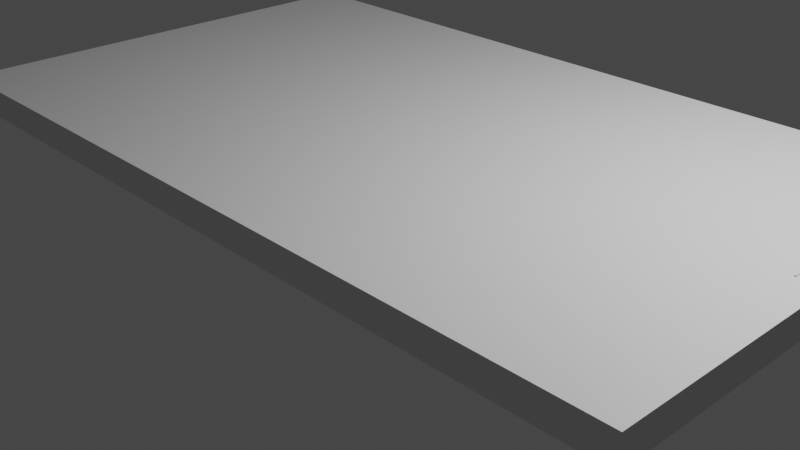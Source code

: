 # Source: S13_platform.blend  (saved by Blender 3.6.11; exported with 4.5.12 LTS)
import bpy
from mathutils import Matrix  # noqa: F401  (used for matrix-valued properties, if any)

bpy.ops.wm.read_factory_settings(use_empty=True)
scene = bpy.context.scene
scene.name = 'Scene'

# ---- collections
col_collection = bpy.data.collections.new('Collection'); scene.collection.children.link(col_collection)

# ---- materials (node trees are filled in below, after node groups)
mat_material = bpy.data.materials.new('Material')
mat_material.alpha_threshold = 0.0
mat_material.use_transparent_shadow = False
mat_material.roughness = 0.5
mat_material.line_color = (0.0, 0.0, 0.0, 1.0)

# ---- material node trees
mat_material.use_nodes = True; mat_material.node_tree.nodes.clear()
_N = mat_material.node_tree.nodes; _L = mat_material.node_tree.links
n0 = _N.new('ShaderNodeOutputMaterial'); n0.name = 'Material Output'; n0.location = (300, 300)
n1 = _N.new('ShaderNodeBsdfPrincipled'); n1.name = 'Principled BSDF'; n1.location = (10, 300)
n1.distribution = 'GGX'
n1.subsurface_method = 'RANDOM_WALK_SKIN'
n1.inputs[3].default_value = 1.45
n1.inputs[27].default_value = (0.0, 0.0, 0.0, 1.0)
n1.inputs[28].default_value = 1.0
_L.new(n1.outputs[0], n0.inputs[0])
n0.is_active_output = True

# ---- world
world_world = bpy.data.worlds.new('World'); scene.world = world_world
world_world.use_nodes = True; world_world.node_tree.nodes.clear()
_N = world_world.node_tree.nodes; _L = world_world.node_tree.links
n0 = _N.new('ShaderNodeOutputWorld'); n0.name = 'World Output'; n0.location = (300, 300)
n1 = _N.new('ShaderNodeBackground'); n1.name = 'Background'; n1.location = (10, 300)
n1.inputs[0].default_value = (0.05088, 0.05088, 0.05088, 1.0)
_L.new(n1.outputs[0], n0.inputs[0])
n0.is_active_output = True
world_world.color = (0.05088, 0.05088, 0.05088)
world_world.use_sun_shadow = False
world_world.sun_shadow_jitter_overblur = 0.0

# ---- cameras
cam_camera = bpy.data.cameras.new('Camera')
cam_camera.clip_end = 100.0
cam_camera.ortho_scale = 7.314

# ---- lights
light_light = bpy.data.lights.new('Light', 'POINT')
light_light.transmission_factor = 0.0
light_light.energy = 1000.0
light_light.shadow_soft_size = 0.1
light_light.shadow_maximum_resolution = 0.006
light_light.use_absolute_resolution = True

# ---- meshes
me_cube = bpy.data.meshes.new('Cube')
me_cube.from_pydata([(4.0, 2.5, 1.1), (4.0, 2.5, 0.8), (4.0, -2.5, 1.1), (4.0, -2.5, 0.8), (-4.0, 2.5, 1.1), (-4.0, 2.5, 0.8), (-4.0, -2.5, 1.1), (-4.0, -2.5, 0.8)], [], [(0, 4, 6, 2), (3, 2, 6, 7), (7, 6, 4, 5), (5, 1, 3, 7), (1, 0, 2, 3), (5, 4, 0, 1)])
_uv = me_cube.uv_layers.new(name='UVMap')
_uv.uv.foreach_set('vector', [0.625, 0.5, 0.875, 0.5, 0.875, 0.75, 0.625, 0.75, 0.375, 0.75, 0.625, 0.75, 0.625, 1.0, 0.375, 1.0, 0.375, 0.0, 0.625, 0.0, 0.625, 0.25, 0.375, 0.25, 0.125, 0.5, 0.375, 0.5, 0.375, 0.75, 0.125, 0.75, 0.375, 0.5, 0.625, 0.5, 0.625, 0.75, 0.375, 0.75, 0.375, 0.25, 0.625, 0.25, 0.625, 0.5, 0.375, 0.5])
me_cube.materials.append(mat_material)
me_cube.use_mirror_vertex_groups = False
me_cube.update()
me_cube_001 = bpy.data.meshes.new('Cube.001')
me_cube_001.from_pydata([(1.0, 1.0, 1.1), (1.0, 1.0, 0.8), (1.0, -1.0, 1.1), (1.0, -1.0, 0.8), (0.8889, 1.0, 1.1), (0.8889, 1.0, 0.8), (0.8889, -1.0, 1.1), (0.8889, -1.0, 0.8)], [], [(0, 4, 6, 2), (3, 2, 6, 7), (7, 6, 4, 5), (5, 1, 3, 7), (1, 0, 2, 3), (5, 4, 0, 1)])
_uv = me_cube_001.uv_layers.new(name='UVMap')
_uv.uv.foreach_set('vector', [0.625, 0.5, 0.875, 0.5, 0.875, 0.75, 0.625, 0.75, 0.375, 0.75, 0.625, 0.75, 0.625, 1.0, 0.375, 1.0, 0.375, 0.0, 0.625, 0.0, 0.625, 0.25, 0.375, 0.25, 0.125, 0.5, 0.375, 0.5, 0.375, 0.75, 0.125, 0.75, 0.375, 0.5, 0.625, 0.5, 0.625, 0.75, 0.375, 0.75, 0.375, 0.25, 0.625, 0.25, 0.625, 0.5, 0.375, 0.5])
me_cube_001.materials.append(mat_material)
me_cube_001.use_mirror_vertex_groups = False
me_cube_001.update()
me_cube_002 = bpy.data.meshes.new('Cube.002')
me_cube_002.from_pydata([(0.25, 2.5, 0.15), (0.25, 2.5, -0.15), (0.25, -2.5, 0.15), (0.25, -2.5, -0.15), (-0.25, 2.5, 0.15), (-0.25, 2.5, -0.15), (-0.25, -2.5, 0.15), (-0.25, -2.5, -0.15)], [], [(0, 4, 6, 2), (3, 2, 6, 7), (7, 6, 4, 5), (5, 1, 3, 7), (1, 0, 2, 3), (5, 4, 0, 1)])
_uv = me_cube_002.uv_layers.new(name='UVMap')
_uv.uv.foreach_set('vector', [0.625, 0.5, 0.875, 0.5, 0.875, 0.75, 0.625, 0.75, 0.375, 0.75, 0.625, 0.75, 0.625, 1.0, 0.375, 1.0, 0.375, 0.0, 0.625, 0.0, 0.625, 0.25, 0.375, 0.25, 0.125, 0.5, 0.375, 0.5, 0.375, 0.75, 0.125, 0.75, 0.375, 0.5, 0.625, 0.5, 0.625, 0.75, 0.375, 0.75, 0.375, 0.25, 0.625, 0.25, 0.625, 0.5, 0.375, 0.5])
me_cube_002.materials.append(mat_material)
me_cube_002.use_mirror_vertex_groups = False
me_cube_002.update()

# ---- objects
ob_cube = bpy.data.objects.new('Cube', me_cube)
ob_light = bpy.data.objects.new('Light', light_light)
ob_camera = bpy.data.objects.new('Camera', cam_camera)
ob_cube_001 = bpy.data.objects.new('Cube.001', me_cube_001)
ob_cube_002 = bpy.data.objects.new('Cube.002', me_cube_002)

# ---- transforms, parenting, visibility, modifiers, constraints
ob_cube.location = (0.0, 0.0, 0.0)
ob_cube.lock_rotations_4d = False
ob_cube.empty_display_type = 'ARROWS'
ob_cube.lineart.crease_threshold = 0.0
ob_light.location = (4.076, 1.005, 5.904)
ob_light.rotation_euler = (0.6503, 0.05522, 1.866)
ob_light.lock_rotations_4d = False
ob_light.empty_display_type = 'ARROWS'
ob_light.color = (0.0, 0.0, 0.0, 0.0)
ob_light.lineart.crease_threshold = 0.0
ob_camera.location = (7.359, -6.926, 4.958)
ob_camera.rotation_euler = (1.109, 0.0, 0.8149)
ob_camera.lock_rotations_4d = False
ob_camera.empty_display_type = 'ARROWS'
ob_camera.color = (0.0, 0.0, 0.0, 0.0)
ob_camera.display_type = 'WIRE'
ob_camera.lineart.crease_threshold = 0.0
ob_cube_001.location = (0.0, 0.0, 0.0)
ob_cube_001.scale = (4.5, 2.5, 1.0)
ob_cube_001.lock_rotations_4d = False
ob_cube_001.empty_display_type = 'ARROWS'
ob_cube_001.lineart.crease_threshold = 0.0
ob_cube_002.location = (4.25, 0.0, 0.96)
ob_cube_002.scale = (0.04, 0.05, 1.0)
ob_cube_002.lock_rotations_4d = False
ob_cube_002.empty_display_type = 'ARROWS'
ob_cube_002.lineart.crease_threshold = 0.0

# ---- collection membership
col_collection.objects.link(ob_cube)
col_collection.objects.link(ob_light)
col_collection.objects.link(ob_camera)
col_collection.objects.link(ob_cube_001)
col_collection.objects.link(ob_cube_002)

# ---- scene / render settings (as saved in the file)
scene.camera = ob_camera
scene.frame_start = 1; scene.frame_end = 250; scene.frame_set(1)
scene.render.engine = 'BLENDER_EEVEE_NEXT'
scene.cycles.sampling_pattern = 'TABULATED_SOBOL'
scene.view_settings.view_transform = 'Filmic'
bpy.context.view_layer.update()
